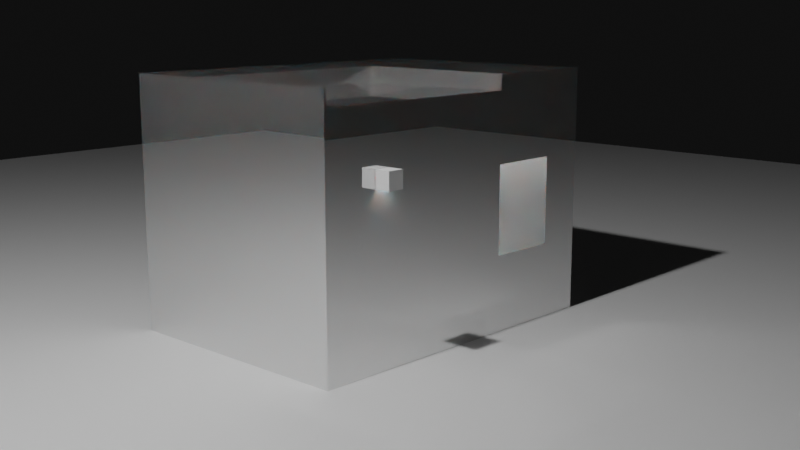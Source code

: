 # Source: house.blend  (saved by Blender 2.93.21; exported with 4.5.12 LTS)
import bpy
from mathutils import Matrix  # noqa: F401  (used for matrix-valued properties, if any)

bpy.ops.wm.read_factory_settings(use_empty=True)
scene = bpy.context.scene
scene.name = 'Scene'

# ---- collections
col_collection = bpy.data.collections.new('Collection'); scene.collection.children.link(col_collection)

# ---- materials (node trees are filled in below, after node groups)
mat_material = bpy.data.materials.new('Material')
mat_material.alpha_threshold = 0.0
mat_material.use_transparent_shadow = False
mat_material.line_color = (0.0, 0.0, 0.0, 1.0)
mat_material_001 = bpy.data.materials.new('Material.001')
mat_material_001.use_transparent_shadow = False

# ---- material node trees
mat_material.use_nodes = True; mat_material.node_tree.nodes.clear()
_N = mat_material.node_tree.nodes; _L = mat_material.node_tree.links
n0 = _N.new('ShaderNodeOutputMaterial'); n0.name = 'Material Output'; n0.location = (300, 300)
n1 = _N.new('ShaderNodeBsdfPrincipled'); n1.name = 'Principled BSDF'; n1.location = (10, 300)
n1.distribution = 'GGX'
n1.subsurface_method = 'BURLEY'
n1.inputs[1].default_value = 0.9
n1.inputs[2].default_value = 0.0
n1.inputs[3].default_value = 1.45
n1.inputs[8].default_value = 1.0
n1.inputs[10].default_value = 0.02
n1.inputs[27].default_value = (0.0, 0.0, 0.0, 1.0)
n1.inputs[28].default_value = 1.0
_L.new(n1.outputs[0], n0.inputs[0])
n0.is_active_output = True
mat_material_001.use_nodes = True; mat_material_001.node_tree.nodes.clear()
_N = mat_material_001.node_tree.nodes; _L = mat_material_001.node_tree.links
n0 = _N.new('ShaderNodeOutputMaterial'); n0.name = 'Material Output'; n0.location = (300, 300)
n1 = _N.new('ShaderNodeBsdfPrincipled'); n1.name = 'Principled BSDF'; n1.location = (10, 300)
n1.distribution = 'GGX'
n1.subsurface_method = 'BURLEY'
n1.inputs[3].default_value = 1.45
n1.inputs[27].default_value = (0.0, 0.0, 0.0, 1.0)
n1.inputs[28].default_value = 1.0
_L.new(n1.outputs[0], n0.inputs[0])
n0.is_active_output = True

# ---- world
world_world = bpy.data.worlds.new('World'); scene.world = world_world
world_world.use_nodes = True; world_world.node_tree.nodes.clear()
_N = world_world.node_tree.nodes; _L = world_world.node_tree.links
n0 = _N.new('ShaderNodeOutputWorld'); n0.name = 'World Output'; n0.location = (300, 300)
n1 = _N.new('ShaderNodeBackground'); n1.name = 'Background'; n1.location = (10, 300)
n1.inputs[0].default_value = (0.004896, 0.004896, 0.004896, 1.0)
_L.new(n1.outputs[0], n0.inputs[0])
n0.is_active_output = True
world_world.color = (0.05088, 0.05088, 0.05088)
world_world.use_sun_shadow = False
world_world.sun_shadow_jitter_overblur = 0.0

# ---- cameras
cam_camera = bpy.data.cameras.new('Camera')
cam_camera.clip_end = 100.0
cam_camera.ortho_scale = 7.314

# ---- lights
light_light = bpy.data.lights.new('Light', 'POINT')
light_light.transmission_factor = 0.0
light_light.energy = 1000.0
light_light.shadow_soft_size = 0.1
light_light.shadow_maximum_resolution = 0.006
light_light.use_absolute_resolution = True
light_point = bpy.data.lights.new('Point', 'POINT')
light_point.transmission_factor = 0.0
light_point.energy = 15.0
light_point.shadow_soft_size = 0.1
light_point.shadow_maximum_resolution = 0.006
light_point.use_absolute_resolution = True
light_point_001 = bpy.data.lights.new('Point.001', 'POINT')
light_point_001.transmission_factor = 0.0
light_point_001.energy = 4.0
light_point_001.shadow_maximum_resolution = 0.006
light_point_001.use_absolute_resolution = True

# ---- meshes
me_cube = bpy.data.meshes.new('Cube')
me_cube.from_pydata([(1.0, 1.0, 1.0), (1.0, 1.0, -1.0), (1.0, -1.0, 1.0), (1.0, -1.0, -1.0), (-1.0, 1.0, 1.0), (-1.0, 1.0, -1.0), (-1.0, -1.0, 1.0), (-1.0, -1.0, -1.0), (-0.2927, 1.0, -1.0), (-0.2927, -1.0, 1.0), (-0.2927, -1.0, -1.0), (-0.2927, 1.0, 1.0), (-0.4985, 1.0, -1.0), (-0.4985, -1.0, 1.0), (-0.4985, -1.0, -1.0), (-0.4985, 1.0, 1.0), (1.0, 1.0, -0.3799), (-1.0, -1.0, -0.3799), (1.0, -1.0, -0.3799), (-1.0, 1.0, -0.3799), (-0.2927, 1.0, -0.3799), (-0.2927, -1.0, -0.3799), (-0.7229, 1.0, -0.3799), (-0.4985, -1.0, -0.3799), (-1.0, -1.0, 0.3241), (1.0, 1.0, 0.3241), (1.0, -1.0, 0.3241), (-1.0, 1.0, 0.3241), (-0.2927, 1.0, 0.3241), (-0.2927, -1.0, 0.3241), (-0.7229, 1.0, 0.3241), (-0.4985, -1.0, 0.3241), (-0.2927, -0.00441, 0.3241), (-0.2927, -0.00441, -0.3799), (-0.7229, -0.00441, 0.3241), (-0.7229, -0.00441, -0.3799), (-0.7229, 1.0, 0.3241), (-0.7229, 1.0, -0.3799), (-0.7229, -0.00441, 0.3241), (-0.7229, -0.00441, -0.3799), (-1.0, -1.0, 0.872), (1.0, 1.0, 0.872), (1.0, -1.0, 0.872), (-1.0, 1.0, 0.872), (-0.2927, 1.0, 0.872), (-0.2927, -1.0, 0.872), (-0.541, 1.0, 0.872), (-0.4985, -1.0, 0.872), (-1.0, -0.3445, -1.0), (1.0, -0.3445, 1.0), (-1.0, -0.3445, 1.0), (1.0, -0.3445, -1.0), (-0.2927, -0.3445, -1.0), (-0.2927, -0.3445, 1.0), (-0.4985, -0.3445, -1.0), (-0.4985, -0.3445, 1.0), (1.0, -0.3445, -0.3799), (-1.0, -0.3445, -0.3799), (1.0, -0.3445, 0.3241), (-1.0, -0.3445, 0.3241), (1.0, -0.3445, 0.872), (-1.0, -0.3445, 0.872), (-0.2803, -1.0, -1.0), (-0.2899, 1.0, 0.8768), (-0.2803, 1.0, -1.0), (-0.2803, -1.0, 1.0), (-0.2803, -1.0, -0.3799), (-0.2803, 1.0, -0.3799), (-0.2803, -1.0, 0.3241), (-0.2803, 1.0, 0.3241), (-0.2803, -1.0, 0.872), (-0.2803, 1.0, 0.872), (-0.2803, -0.3445, 1.0), (-0.2803, -0.3445, -1.0), (0.9885, -1.0, -1.0), (0.9885, 1.0, 1.0), (0.9885, 1.0, -0.3799), (0.9885, 1.0, 0.3241), (0.9885, 1.0, 0.872), (0.9885, -0.3445, 1.0), (0.9885, 1.0, -1.0), (0.9885, -1.0, 1.0), (0.9885, -1.0, -0.3799), (0.9885, -1.0, 0.3241), (0.9885, -1.0, 0.872), (0.9885, -0.3445, -1.0), (-1.0, -0.3202, 1.0), (1.0, -0.3202, -1.0), (-1.0, -0.3202, -0.3799), (-1.0, -0.3202, 0.3241), (-1.0, -0.3202, 0.872), (-1.0, -0.3202, -1.0), (1.0, -0.3202, 1.0), (-0.2927, -0.3202, -1.0), (-0.2927, -0.3202, 1.0), (-0.4985, -0.3202, -1.0), (-0.4985, -0.3202, 1.0), (1.0, -0.3202, -0.3799), (1.0, -0.3202, 0.3241), (1.0, -0.3202, 0.872), (-0.2803, -0.3202, -1.0), (-0.2899, -0.3202, 0.8768), (0.9885, -0.3202, 1.0), (0.9885, -0.3202, -1.0), (0.9798, 1.0, -1.0), (0.9798, -1.0, 1.0), (0.9798, -1.0, -0.3799), (0.9798, -1.0, 0.3241), (0.9798, -1.0, 0.872), (0.9798, -0.3445, -1.0), (0.9798, -1.0, -1.0), (0.9891, 1.0, 0.8768), (0.9798, 1.0, -0.3799), (0.9798, 1.0, 0.3241), (0.9798, 1.0, 0.872), (0.9798, -0.3445, 1.0), (0.9798, -0.3202, -1.0), (0.9891, -0.3202, 0.8768)], [], [(55, 50, 6, 13), (47, 13, 6, 40), (90, 86, 4, 43), (85, 51, 3, 74), (60, 49, 2, 42), (78, 75, 0, 41), (46, 15, 11, 44), (54, 52, 10, 14), (70, 65, 9, 45), (72, 53, 9, 65), (48, 54, 14, 7), (43, 4, 15, 46), (45, 9, 13, 47), (53, 55, 13, 9), (10, 21, 23, 14), (5, 19, 22, 12), (62, 66, 21, 10), (12, 22, 20, 8), (80, 76, 16, 1), (51, 56, 18, 3), (91, 88, 19, 5), (14, 23, 17, 7), (21, 29, 31, 23), (19, 27, 30, 22), (66, 68, 29, 21), (22, 30, 36, 37), (76, 77, 25, 16), (56, 58, 26, 18), (88, 89, 27, 19), (23, 31, 24, 17), (35, 34, 32, 33), (28, 20, 33, 32), (20, 22, 35, 33), (30, 28, 32, 34), (37, 36, 38, 39), (35, 22, 37, 39), (34, 35, 39, 38), (30, 34, 38, 36), (29, 45, 47, 31), (27, 43, 46, 30), (68, 70, 45, 29), (30, 46, 44, 28), (77, 78, 41, 25), (58, 60, 42, 26), (89, 90, 43, 27), (31, 47, 40, 24), (24, 40, 61, 59), (98, 99, 60, 58), (17, 24, 59, 57), (97, 98, 58, 56), (7, 17, 57, 48), (87, 97, 56, 51), (94, 96, 55, 53), (91, 95, 54, 48), (101, 94, 53, 72), (95, 93, 52, 54), (99, 92, 49, 60), (103, 87, 51, 85), (40, 6, 50, 61), (96, 86, 50, 55), (93, 100, 73, 52), (117, 101, 72, 115), (28, 44, 71, 69), (107, 108, 70, 68), (20, 28, 69, 67), (106, 107, 68, 66), (8, 20, 67, 64), (110, 106, 66, 62), (115, 72, 65, 105), (108, 105, 65, 70), (44, 11, 63, 71), (52, 73, 62, 10), (42, 2, 81, 84), (49, 79, 81, 2), (3, 18, 82, 74), (18, 26, 83, 82), (26, 42, 84, 83), (92, 102, 79, 49), (116, 103, 85, 109), (113, 114, 78, 77), (112, 113, 77, 76), (104, 112, 76, 80), (114, 111, 75, 78), (109, 85, 74, 110), (104, 80, 103, 116), (0, 75, 102, 92), (111, 63, 101, 117), (8, 64, 100, 93), (15, 4, 86, 96), (80, 1, 87, 103), (41, 0, 92, 99), (12, 8, 93, 95), (63, 11, 94, 101), (5, 12, 95, 91), (11, 15, 96, 94), (1, 16, 97, 87), (16, 25, 98, 97), (25, 41, 99, 98), (59, 61, 90, 89), (57, 59, 89, 88), (48, 57, 88, 91), (61, 50, 86, 90), (75, 111, 117, 102), (64, 104, 116, 100), (73, 109, 110, 62), (71, 63, 111, 114), (64, 67, 112, 104), (67, 69, 113, 112), (69, 71, 114, 113), (100, 116, 109, 73), (84, 81, 105, 108), (79, 115, 105, 81), (74, 82, 106, 110), (82, 83, 107, 106), (83, 84, 108, 107), (102, 117, 115, 79)])
_uv = me_cube.uv_layers.new(name='UVMap')
_uv.uv.foreach_set('vector', [0.8123, 0.6681, 0.875, 0.6681, 0.875, 0.75, 0.8123, 0.75, 0.609, 0.9373, 0.625, 0.9373, 0.625, 1.0, 0.609, 1.0, 0.609, 0.08497, 0.625, 0.08497, 0.625, 0.25, 0.609, 0.25, 0.3736, 0.6681, 0.375, 0.6681, 0.375, 0.75, 0.3736, 0.75, 0.609, 0.6681, 0.625, 0.6681, 0.625, 0.75, 0.609, 0.75, 0.609, 0.4986, 0.625, 0.4986, 0.625, 0.5, 0.609, 0.5, 0.609, 0.3127, 0.625, 0.3127, 0.625, 0.3384, 0.609, 0.3384, 0.1877, 0.6681, 0.2134, 0.6681, 0.2134, 0.75, 0.1877, 0.75, 0.609, 0.91, 0.625, 0.91, 0.625, 0.9116, 0.609, 0.9116, 0.785, 0.6681, 0.7866, 0.6681, 0.7866, 0.75, 0.785, 0.75, 0.125, 0.6681, 0.1877, 0.6681, 0.1877, 0.75, 0.125, 0.75, 0.609, 0.25, 0.625, 0.25, 0.625, 0.3127, 0.609, 0.3127, 0.609, 0.9116, 0.625, 0.9116, 0.625, 0.9373, 0.609, 0.9373, 0.7866, 0.6681, 0.8123, 0.6681, 0.8123, 0.75, 0.7866, 0.75, 0.375, 0.9116, 0.4525, 0.9116, 0.4525, 0.9373, 0.375, 0.9373, 0.375, 0.25, 0.4525, 0.25, 0.4525, 0.3127, 0.375, 0.3127, 0.375, 0.91, 0.4525, 0.91, 0.4525, 0.9116, 0.375, 0.9116, 0.375, 0.3127, 0.4525, 0.3127, 0.4525, 0.3384, 0.375, 0.3384, 0.375, 0.4986, 0.4525, 0.4986, 0.4525, 0.5, 0.375, 0.5, 0.375, 0.6681, 0.4525, 0.6681, 0.4525, 0.75, 0.375, 0.75, 0.375, 0.08497, 0.4525, 0.08497, 0.4525, 0.25, 0.375, 0.25, 0.375, 0.9373, 0.4525, 0.9373, 0.4525, 1.0, 0.375, 1.0, 0.4525, 0.9116, 0.5405, 0.9116, 0.5405, 0.9373, 0.4525, 0.9373, 0.4525, 0.25, 0.5405, 0.25, 0.5405, 0.3127, 0.4525, 0.3127, 0.4525, 0.91, 0.5405, 0.91, 0.5405, 0.9116, 0.4525, 0.9116, 0.4525, 0.3127, 0.5405, 0.3127, 0.5405, 0.3127, 0.4525, 0.3127, 0.4525, 0.4986, 0.5405, 0.4986, 0.5405, 0.5, 0.4525, 0.5, 0.4525, 0.6681, 0.5405, 0.6681, 0.5405, 0.75, 0.4525, 0.75, 0.4525, 0.08497, 0.5405, 0.08497, 0.5405, 0.25, 0.4525, 0.25, 0.4525, 0.9373, 0.5405, 0.9373, 0.5405, 1.0, 0.4525, 1.0, 0.4525, 0.3127, 0.5405, 0.3127, 0.5405, 0.3384, 0.4525, 0.3384, 0.5405, 0.3384, 0.4525, 0.3384, 0.4525, 0.3384, 0.5405, 0.3384, 0.4525, 0.3384, 0.4525, 0.3127, 0.4525, 0.3127, 0.4525, 0.3384, 0.5405, 0.3127, 0.5405, 0.3384, 0.5405, 0.3384, 0.5405, 0.3127, 0.4525, 0.3127, 0.5405, 0.3127, 0.5405, 0.3127, 0.4525, 0.3127, 0.4525, 0.3127, 0.4525, 0.3127, 0.4525, 0.3127, 0.4525, 0.3127, 0.5405, 0.3127, 0.4525, 0.3127, 0.4525, 0.3127, 0.5405, 0.3127, 0.5405, 0.3127, 0.5405, 0.3127, 0.5405, 0.3127, 0.5405, 0.3127, 0.5405, 0.9116, 0.609, 0.9116, 0.609, 0.9373, 0.5405, 0.9373, 0.5405, 0.25, 0.609, 0.25, 0.609, 0.3127, 0.5405, 0.3127, 0.5405, 0.91, 0.609, 0.91, 0.609, 0.9116, 0.5405, 0.9116, 0.5405, 0.3127, 0.609, 0.3127, 0.609, 0.3384, 0.5405, 0.3384, 0.5405, 0.4986, 0.609, 0.4986, 0.609, 0.5, 0.5405, 0.5, 0.5405, 0.6681, 0.609, 0.6681, 0.609, 0.75, 0.5405, 0.75, 0.5405, 0.08497, 0.609, 0.08497, 0.609, 0.25, 0.5405, 0.25, 0.5405, 0.9373, 0.609, 0.9373, 0.609, 1.0, 0.5405, 1.0, 0.5405, 0.0, 0.609, 0.0, 0.609, 0.08193, 0.5405, 0.08193, 0.5405, 0.665, 0.609, 0.665, 0.609, 0.6681, 0.5405, 0.6681, 0.4525, 0.0, 0.5405, 0.0, 0.5405, 0.08193, 0.4525, 0.08193, 0.4525, 0.665, 0.5405, 0.665, 0.5405, 0.6681, 0.4525, 0.6681, 0.375, 0.0, 0.4525, 0.0, 0.4525, 0.08193, 0.375, 0.08193, 0.375, 0.665, 0.4525, 0.665, 0.4525, 0.6681, 0.375, 0.6681, 0.7866, 0.665, 0.8123, 0.665, 0.8123, 0.6681, 0.7866, 0.6681, 0.125, 0.665, 0.1877, 0.665, 0.1877, 0.6681, 0.125, 0.6681, 0.785, 0.665, 0.7866, 0.665, 0.7866, 0.6681, 0.785, 0.6681, 0.1877, 0.665, 0.2134, 0.665, 0.2134, 0.6681, 0.1877, 0.6681, 0.609, 0.665, 0.625, 0.665, 0.625, 0.6681, 0.609, 0.6681, 0.3736, 0.665, 0.375, 0.665, 0.375, 0.6681, 0.3736, 0.6681, 0.609, 0.0, 0.625, 0.0, 0.625, 0.08193, 0.609, 0.08193, 0.8123, 0.665, 0.875, 0.665, 0.875, 0.6681, 0.8123, 0.6681, 0.2134, 0.665, 0.215, 0.665, 0.215, 0.6681, 0.2134, 0.6681, 0.6275, 0.665, 0.785, 0.665, 0.785, 0.6681, 0.6275, 0.6681, 0.5405, 0.3384, 0.609, 0.3384, 0.609, 0.34, 0.5405, 0.34, 0.5405, 0.7525, 0.609, 0.7525, 0.609, 0.91, 0.5405, 0.91, 0.4525, 0.3384, 0.5405, 0.3384, 0.5405, 0.34, 0.4525, 0.34, 0.4525, 0.7525, 0.5405, 0.7525, 0.5405, 0.91, 0.4525, 0.91, 0.375, 0.3384, 0.4525, 0.3384, 0.4525, 0.34, 0.375, 0.34, 0.375, 0.7525, 0.4525, 0.7525, 0.4525, 0.91, 0.375, 0.91, 0.6275, 0.6681, 0.785, 0.6681, 0.785, 0.75, 0.6275, 0.75, 0.609, 0.7525, 0.625, 0.7525, 0.625, 0.91, 0.609, 0.91, 0.609, 0.3384, 0.625, 0.3384, 0.625, 0.34, 0.609, 0.34, 0.2134, 0.6681, 0.215, 0.6681, 0.215, 0.75, 0.2134, 0.75, 0.609, 0.75, 0.625, 0.75, 0.625, 0.7514, 0.609, 0.7514, 0.625, 0.6681, 0.6264, 0.6681, 0.6264, 0.75, 0.625, 0.75, 0.375, 0.75, 0.4525, 0.75, 0.4525, 0.7514, 0.375, 0.7514, 0.4525, 0.75, 0.5405, 0.75, 0.5405, 0.7514, 0.4525, 0.7514, 0.5405, 0.75, 0.609, 0.75, 0.609, 0.7514, 0.5405, 0.7514, 0.625, 0.665, 0.6264, 0.665, 0.6264, 0.6681, 0.625, 0.6681, 0.3725, 0.665, 0.3736, 0.665, 0.3736, 0.6681, 0.3725, 0.6681, 0.5405, 0.4975, 0.609, 0.4975, 0.609, 0.4986, 0.5405, 0.4986, 0.4525, 0.4975, 0.5405, 0.4975, 0.5405, 0.4986, 0.4525, 0.4986, 0.375, 0.4975, 0.4525, 0.4975, 0.4525, 0.4986, 0.375, 0.4986, 0.609, 0.4975, 0.625, 0.4975, 0.625, 0.4986, 0.609, 0.4986, 0.3725, 0.6681, 0.3736, 0.6681, 0.3736, 0.75, 0.3725, 0.75, 0.3725, 0.5, 0.3736, 0.5, 0.3736, 0.665, 0.3725, 0.665, 0.625, 0.5, 0.6264, 0.5, 0.6264, 0.665, 0.625, 0.665, 0.6275, 0.5, 0.785, 0.5, 0.785, 0.665, 0.6275, 0.665, 0.2134, 0.5, 0.215, 0.5, 0.215, 0.665, 0.2134, 0.665, 0.8123, 0.5, 0.875, 0.5, 0.875, 0.665, 0.8123, 0.665, 0.3736, 0.5, 0.375, 0.5, 0.375, 0.665, 0.3736, 0.665, 0.609, 0.5, 0.625, 0.5, 0.625, 0.665, 0.609, 0.665, 0.1877, 0.5, 0.2134, 0.5, 0.2134, 0.665, 0.1877, 0.665, 0.785, 0.5, 0.7866, 0.5, 0.7866, 0.665, 0.785, 0.665, 0.125, 0.5, 0.1877, 0.5, 0.1877, 0.665, 0.125, 0.665, 0.7866, 0.5, 0.8123, 0.5, 0.8123, 0.665, 0.7866, 0.665, 0.375, 0.5, 0.4525, 0.5, 0.4525, 0.665, 0.375, 0.665, 0.4525, 0.5, 0.5405, 0.5, 0.5405, 0.665, 0.4525, 0.665, 0.5405, 0.5, 0.609, 0.5, 0.609, 0.665, 0.5405, 0.665, 0.5405, 0.08193, 0.609, 0.08193, 0.609, 0.08497, 0.5405, 0.08497, 0.4525, 0.08193, 0.5405, 0.08193, 0.5405, 0.08497, 0.4525, 0.08497, 0.375, 0.08193, 0.4525, 0.08193, 0.4525, 0.08497, 0.375, 0.08497, 0.609, 0.08193, 0.625, 0.08193, 0.625, 0.08497, 0.609, 0.08497, 0.6264, 0.5, 0.6275, 0.5, 0.6275, 0.665, 0.6264, 0.665, 0.215, 0.5, 0.3725, 0.5, 0.3725, 0.665, 0.215, 0.665, 0.215, 0.6681, 0.3725, 0.6681, 0.3725, 0.75, 0.215, 0.75, 0.609, 0.34, 0.625, 0.34, 0.625, 0.4975, 0.609, 0.4975, 0.375, 0.34, 0.4525, 0.34, 0.4525, 0.4975, 0.375, 0.4975, 0.4525, 0.34, 0.5405, 0.34, 0.5405, 0.4975, 0.4525, 0.4975, 0.5405, 0.34, 0.609, 0.34, 0.609, 0.4975, 0.5405, 0.4975, 0.215, 0.665, 0.3725, 0.665, 0.3725, 0.6681, 0.215, 0.6681, 0.609, 0.7514, 0.625, 0.7514, 0.625, 0.7525, 0.609, 0.7525, 0.6264, 0.6681, 0.6275, 0.6681, 0.6275, 0.75, 0.6264, 0.75, 0.375, 0.7514, 0.4525, 0.7514, 0.4525, 0.7525, 0.375, 0.7525, 0.4525, 0.7514, 0.5405, 0.7514, 0.5405, 0.7525, 0.4525, 0.7525, 0.5405, 0.7514, 0.609, 0.7514, 0.609, 0.7525, 0.5405, 0.7525, 0.6264, 0.665, 0.6275, 0.665, 0.6275, 0.6681, 0.6264, 0.6681])
me_cube.materials.append(mat_material)
me_cube.use_remesh_preserve_volume = False
me_cube.use_remesh_preserve_attributes = False
me_cube.use_mirror_vertex_groups = False
me_cube.update()
me_plane = bpy.data.meshes.new('Plane')
me_plane.from_pydata([(-1.0, -1.0, 0.0), (1.0, -1.0, 0.0), (-1.0, 1.0, 0.0), (1.0, 1.0, 0.0)], [], [(0, 1, 3, 2)])
_uv = me_plane.uv_layers.new(name='UVMap')
_uv.uv.foreach_set('vector', [0.0, 0.0, 1.0, 0.0, 1.0, 1.0, 0.0, 1.0])
me_plane.materials.append(mat_material_001)
me_plane.use_remesh_fix_poles = True
me_plane.use_remesh_preserve_attributes = False
me_plane.update()
me_cube_001 = bpy.data.meshes.new('Cube.001')
me_cube_001.from_pydata([(-0.899, -0.899, -1.0), (-1.0, -1.0, 1.0), (-0.899, 0.899, -1.0), (-1.0, 1.0, 1.0), (0.899, -0.899, -1.0), (1.0, -1.0, 1.0), (0.899, 0.899, -1.0), (1.0, 1.0, 1.0), (-1.0, 1.0, -1.0), (-1.0, -1.0, -1.0), (1.0, 1.0, -1.0), (1.0, -1.0, -1.0), (-0.9342, 0.9342, -1.0), (-0.9342, -0.9342, -1.0), (0.9342, 0.9342, -1.0), (0.9342, -0.9342, -1.0), (-0.899, 0.899, 0.6266), (-0.899, -0.899, 0.6266), (0.899, 0.899, 0.6266), (0.899, -0.899, 0.6266)], [], [(9, 1, 3, 8), (8, 3, 7, 10), (10, 7, 5, 11), (11, 5, 1, 9), (6, 4, 19, 18), (7, 3, 1, 5), (12, 13, 9, 8), (14, 12, 8, 10), (15, 14, 10, 11), (13, 15, 11, 9), (2, 0, 13, 12), (6, 2, 12, 14), (4, 6, 14, 15), (0, 4, 15, 13), (16, 18, 19, 17), (0, 2, 16, 17), (4, 0, 17, 19), (2, 6, 18, 16)])
_uv = me_cube_001.uv_layers.new(name='UVMap')
_uv.uv.foreach_set('vector', [0.375, 0.0, 0.625, 0.0, 0.625, 0.25, 0.375, 0.25, 0.375, 0.25, 0.625, 0.25, 0.625, 0.5, 0.375, 0.5, 0.375, 0.5, 0.625, 0.5, 0.625, 0.75, 0.375, 0.75, 0.375, 0.75, 0.625, 0.75, 0.625, 1.0, 0.375, 1.0, 0.3624, 0.5126, 0.3624, 0.7374, 0.3624, 0.7374, 0.3624, 0.5126, 0.625, 0.5, 0.875, 0.5, 0.875, 0.75, 0.625, 0.75, 0.1332, 0.5082, 0.1332, 0.7418, 0.125, 0.75, 0.125, 0.5, 0.3668, 0.5082, 0.1332, 0.5082, 0.125, 0.5, 0.375, 0.5, 0.3668, 0.7418, 0.3668, 0.5082, 0.375, 0.5, 0.375, 0.75, 0.1332, 0.7418, 0.3668, 0.7418, 0.375, 0.75, 0.125, 0.75, 0.1376, 0.5126, 0.1376, 0.7374, 0.1332, 0.7418, 0.1332, 0.5082, 0.3624, 0.5126, 0.1376, 0.5126, 0.1332, 0.5082, 0.3668, 0.5082, 0.3624, 0.7374, 0.3624, 0.5126, 0.3668, 0.5082, 0.3668, 0.7418, 0.1376, 0.7374, 0.3624, 0.7374, 0.3668, 0.7418, 0.1332, 0.7418, 0.1376, 0.5126, 0.3624, 0.5126, 0.3624, 0.7374, 0.1376, 0.7374, 0.1376, 0.7374, 0.1376, 0.5126, 0.1376, 0.5126, 0.1376, 0.7374, 0.3624, 0.7374, 0.1376, 0.7374, 0.1376, 0.7374, 0.3624, 0.7374, 0.1376, 0.5126, 0.3624, 0.5126, 0.3624, 0.5126, 0.1376, 0.5126])
me_cube_001.use_remesh_fix_poles = True
me_cube_001.use_remesh_preserve_attributes = False
me_cube_001.update()

# ---- objects
ob_cube = bpy.data.objects.new('Cube', me_cube)
ob_light = bpy.data.objects.new('Light', light_light)
ob_camera = bpy.data.objects.new('Camera', cam_camera)
ob_plane = bpy.data.objects.new('Plane', me_plane)
ob_point = bpy.data.objects.new('Point', light_point)
ob_point_001 = bpy.data.objects.new('Point.001', light_point_001)
ob_cube_001 = bpy.data.objects.new('Cube.001', me_cube_001)

# ---- transforms, parenting, visibility, modifiers, constraints
ob_cube.location = (0.0, 0.0, 0.9854)
ob_cube.scale = (1.387, 1.0, 1.0)
ob_cube.lock_rotations_4d = False
ob_cube.empty_display_type = 'ARROWS'
ob_cube.lineart.crease_threshold = 0.0
ob_light.location = (4.076, 1.005, 5.904)
ob_light.rotation_euler = (0.6503, 0.05522, 1.866)
ob_light.lock_rotations_4d = False
ob_light.empty_display_type = 'ARROWS'
ob_light.color = (0.0, 0.0, 0.0, 0.0)
ob_light.lineart.crease_threshold = 0.0
ob_camera.location = (6.125, 6.084, 2.541)
ob_camera.rotation_euler = (1.368, -8.629e-07, 2.323)
ob_camera.lock_rotations_4d = False
ob_camera.empty_display_type = 'ARROWS'
ob_camera.color = (0.0, 0.0, 0.0, 0.0)
ob_camera.display_type = 'WIRE'
ob_camera.lineart.crease_threshold = 0.0
ob_plane.location = (0.0, 0.0, 0.0)
ob_plane.scale = (-10.5, -10.5, -10.5)
ob_point.location = (-0.6676, 0.4415, 1.302)
ob_point_001.location = (0.8681, 1.023, 1.37)
ob_cube_001.location = (0.8623, 1.057, 1.354)
ob_cube_001.scale = (0.06759, 0.06759, 0.06759)

# ---- collection membership
col_collection.objects.link(ob_cube)
col_collection.objects.link(ob_light)
col_collection.objects.link(ob_camera)
col_collection.objects.link(ob_plane)
col_collection.objects.link(ob_point)
col_collection.objects.link(ob_point_001)
col_collection.objects.link(ob_cube_001)

# ---- scene / render settings (as saved in the file)
scene.camera = ob_camera
scene.frame_start = 1; scene.frame_end = 250; scene.frame_set(1)
scene.render.engine = 'BLENDER_EEVEE_NEXT'
scene.cycles.use_denoising = False
scene.cycles.samples = 128
scene.cycles.sampling_pattern = 'TABULATED_SOBOL'
scene.cycles.use_adaptive_sampling = False
scene.cycles.use_light_tree = False
scene.eevee.use_gtao = True
scene.view_settings.view_transform = 'Filmic'
bpy.context.view_layer.update()
